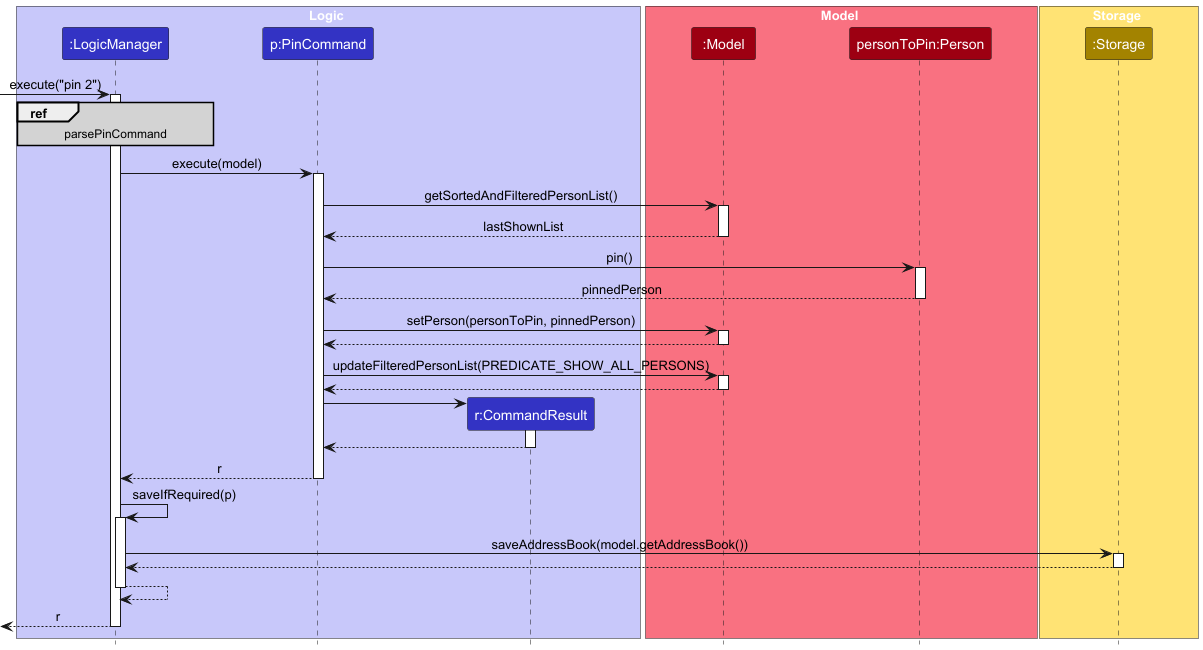

The diagram above was rendered by PlantUML. Its source (embedded in the PNG):
@startuml
!include style.puml
skinparam ArrowFontStyle plain

skinparam ParticipantPadding 42
skinparam sequenceReferenceBackgroundColor #D3D3D3

box Logic LOGIC_COLOR_T1
participant ":LogicManager" as LogicManager LOGIC_COLOR
participant "p:PinCommand" as PinCommand LOGIC_COLOR
participant "r:CommandResult" as CommandResult LOGIC_COLOR
end box

box Model MODEL_COLOR_T1
participant ":Model" as Model MODEL_COLOR
participant "personToPin:Person" as Person MODEL_COLOR
end box

box Storage STORAGE_COLOR_T1
participant ":Storage" as Storage STORAGE_COLOR
end box

[-> LogicManager : execute("pin 2")
activate LogicManager

ref over LogicManager: parsePinCommand

LogicManager -> PinCommand : execute(model)
activate PinCommand

PinCommand -> Model : getSortedAndFilteredPersonList()
activate Model

Model --> PinCommand : lastShownList
deactivate Model

PinCommand -> Person : pin()
activate Person

Person --> PinCommand : pinnedPerson
deactivate Person

PinCommand -> Model : setPerson(personToPin, pinnedPerson)
activate Model

Model --> PinCommand
deactivate Model

PinCommand -> Model : updateFilteredPersonList(PREDICATE_SHOW_ALL_PERSONS)
activate Model

Model --> PinCommand
deactivate Model

create CommandResult
PinCommand -> CommandResult
activate CommandResult

CommandResult --> PinCommand
deactivate CommandResult

PinCommand --> LogicManager : r
deactivate PinCommand

LogicManager -> LogicManager : saveIfRequired(p)
activate LogicManager

LogicManager -> Storage : saveAddressBook(model.getAddressBook())
activate Storage

Storage --> LogicManager
deactivate Storage

LogicManager --> LogicManager
deactivate LogicManager

[<-- LogicManager : r
deactivate LogicManager
@enduml